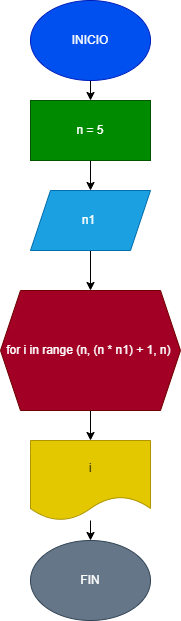

The diagram above was exported from draw.io. Its source (the exported page's mxGraphModel, read from the mxfile embedded in the PNG):
<mxGraphModel dx="734" dy="575" grid="1" gridSize="10" guides="1" tooltips="1" connect="1" arrows="1" fold="1" page="1" pageScale="1" pageWidth="827" pageHeight="1169" math="0" shadow="0">
  <root>
    <mxCell id="0" />
    <mxCell id="1" parent="0" />
    <mxCell id="8" style="edgeStyle=none;html=1;exitX=0.5;exitY=1;exitDx=0;exitDy=0;entryX=0.5;entryY=0;entryDx=0;entryDy=0;" edge="1" parent="1" source="2" target="3">
      <mxGeometry relative="1" as="geometry" />
    </mxCell>
    <mxCell id="2" value="INICIO" style="ellipse;whiteSpace=wrap;html=1;fillColor=#0050ef;fontColor=#ffffff;strokeColor=#001DBC;" vertex="1" parent="1">
      <mxGeometry x="300" y="10" width="120" height="80" as="geometry" />
    </mxCell>
    <mxCell id="9" style="edgeStyle=none;html=1;exitX=0.5;exitY=1;exitDx=0;exitDy=0;entryX=0.5;entryY=0;entryDx=0;entryDy=0;" edge="1" parent="1" source="3" target="4">
      <mxGeometry relative="1" as="geometry" />
    </mxCell>
    <mxCell id="3" value="n = 5" style="rounded=0;whiteSpace=wrap;html=1;fillColor=#008a00;fontColor=#ffffff;strokeColor=#005700;" vertex="1" parent="1">
      <mxGeometry x="300" y="110" width="120" height="60" as="geometry" />
    </mxCell>
    <mxCell id="11" value="" style="edgeStyle=none;html=1;" edge="1" parent="1" source="4" target="10">
      <mxGeometry relative="1" as="geometry" />
    </mxCell>
    <mxCell id="4" value="n1&amp;nbsp;" style="shape=parallelogram;perimeter=parallelogramPerimeter;whiteSpace=wrap;html=1;fixedSize=1;fillColor=#1ba1e2;fontColor=#ffffff;strokeColor=#006EAF;" vertex="1" parent="1">
      <mxGeometry x="300" y="200" width="120" height="60" as="geometry" />
    </mxCell>
    <mxCell id="13" value="" style="edgeStyle=none;html=1;" edge="1" parent="1" source="10" target="12">
      <mxGeometry relative="1" as="geometry" />
    </mxCell>
    <mxCell id="10" value="for i in range (n, (n * n1) + 1, n)&amp;nbsp;" style="shape=hexagon;perimeter=hexagonPerimeter2;whiteSpace=wrap;html=1;fixedSize=1;fillColor=#a20025;fontColor=#ffffff;strokeColor=#6F0000;" vertex="1" parent="1">
      <mxGeometry x="270" y="300" width="180" height="120" as="geometry" />
    </mxCell>
    <mxCell id="15" value="" style="edgeStyle=none;html=1;" edge="1" parent="1" source="12" target="14">
      <mxGeometry relative="1" as="geometry" />
    </mxCell>
    <mxCell id="12" value="i" style="shape=document;whiteSpace=wrap;html=1;boundedLbl=1;fillColor=#e3c800;fontColor=#000000;strokeColor=#B09500;" vertex="1" parent="1">
      <mxGeometry x="300" y="450" width="120" height="80" as="geometry" />
    </mxCell>
    <mxCell id="14" value="FIN" style="ellipse;whiteSpace=wrap;html=1;fillColor=#647687;fontColor=#ffffff;strokeColor=#314354;" vertex="1" parent="1">
      <mxGeometry x="300" y="550" width="120" height="80" as="geometry" />
    </mxCell>
  </root>
</mxGraphModel>